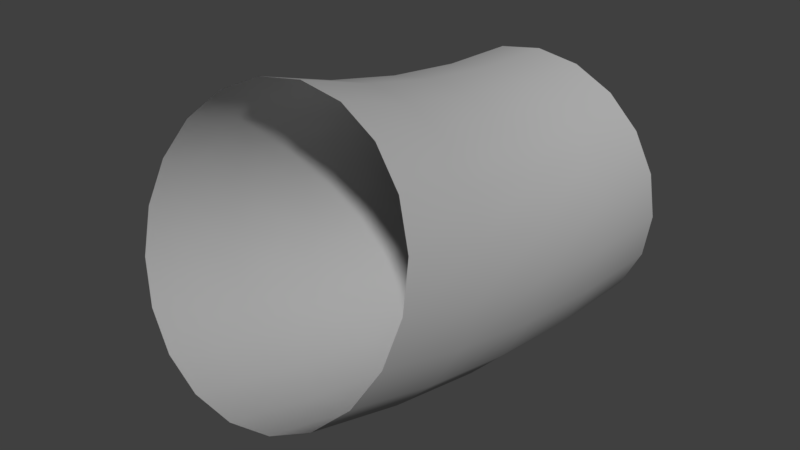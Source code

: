 # Source: s03_10degbend_aa_UPDATE.blend  (saved by Blender 2.78.0; exported with 4.5.12 LTS)
import bpy
from mathutils import Matrix  # noqa: F401  (used for matrix-valued properties, if any)

bpy.ops.wm.read_factory_settings(use_empty=True)
scene = bpy.context.scene
scene.name = 'Scene'

# ---- collections
col_collection_1 = bpy.data.collections.new('Collection 1'); scene.collection.children.link(col_collection_1)

# ---- materials (node trees are filled in below, after node groups)
mat_lambert2 = bpy.data.materials.new('lambert2')
mat_lambert2.alpha_threshold = 0.0
mat_lambert2.use_transparent_shadow = False
mat_lambert2.diffuse_color = (0.5, 0.5, 0.5, 1.0)
mat_lambert2.specular_color = (0.25, 0.25, 0.25)
mat_lambert2.roughness = 0.5

# ---- material node trees

# ---- world
world_world = bpy.data.worlds.new('World'); scene.world = world_world
world_world.color = (0.05088, 0.05088, 0.05088)
world_world.use_sun_shadow = False
world_world.sun_shadow_jitter_overblur = 0.0
world_world.cycles.sampling_method = 'MANUAL'

# ---- meshes
me_vm = bpy.data.meshes.new('VM')
me_vm.from_pydata([(-38.0, 2.337e-06, 9.865e-05), (-36.14, 11.74, 9.466e-05), (-30.74, 22.34, 9.074e-05), (-22.34, 30.74, 8.726e-05), (-11.74, 36.14, 8.458e-05), (-3.662e-06, 38.0, 8.295e-05), (11.74, 36.14, 8.253e-05), (22.34, 30.74, 8.336e-05), (30.74, 22.34, 8.536e-05), (36.14, 11.74, 8.834e-05), (38.0, 5.999e-06, 9.201e-05), (36.14, -11.74, 9.6e-05), (30.74, -22.34, 9.992e-05), (22.34, -30.74, 0.0001034), (11.74, -36.14, 0.0001061), (3.662e-06, -38.0, 0.0001077), (-11.74, -36.14, 0.0001081), (-22.34, -30.74, 0.0001073), (-30.74, -22.34, 0.0001053), (-36.14, -11.74, 0.0001023), (-38.0, 1.142, 26.15), (-36.14, 12.84, 25.12), (-30.74, 23.39, 24.2), (-22.34, 31.77, 23.47), (-11.74, 37.14, 23.0), (-3.662e-06, 39.0, 22.83), (11.74, 37.14, 23.0), (22.34, 31.77, 23.47), (30.74, 23.39, 24.2), (36.14, 12.84, 25.12), (38.0, 1.142, 26.15), (36.14, -10.56, 27.17), (30.74, -21.11, 28.09), (22.34, -29.48, 28.83), (11.74, -34.86, 29.3), (3.662e-06, -36.71, 29.46), (-11.74, -34.86, 29.3), (-22.34, -29.48, 28.83), (-30.74, -21.11, 28.09), (-36.14, -10.56, 27.17), (-38.0, 4.558, 52.09), (-36.14, 16.12, 50.06), (-30.74, 26.55, 48.22), (-22.34, 34.83, 46.76), (-11.74, 40.15, 45.82), (-3.662e-06, 41.98, 45.5), (11.74, 40.15, 45.82), (22.34, 34.83, 46.76), (30.74, 26.55, 48.22), (36.14, 16.12, 50.06), (38.0, 4.558, 52.09), (36.14, -7.007, 54.13), (30.74, -17.44, 55.97), (22.34, -25.72, 57.43), (11.74, -31.03, 58.37), (3.662e-06, -32.87, 58.69), (-11.74, -31.03, 58.37), (-22.34, -25.72, 57.43), (-30.74, -17.44, 55.97), (-36.14, -7.007, 54.13), (-38.0, 10.22, 77.65), (-36.14, 21.56, 74.61), (-30.74, 31.8, 71.86), (-22.34, 39.92, 69.69), (-11.74, 45.13, 68.29), (-3.662e-06, 46.93, 67.81), (11.74, 45.13, 68.29), (22.34, 39.92, 69.69), (30.74, 31.8, 71.86), (36.14, 21.56, 74.61), (38.0, 10.22, 77.65), (36.14, -1.12, 80.69), (30.74, -11.35, 83.43), (22.34, -19.47, 85.6), (11.74, -24.69, 87.0), (3.662e-06, -26.48, 87.48), (-11.74, -24.69, 87.0), (-22.34, -19.47, 85.6), (-30.74, -11.35, 83.43), (-36.14, -1.12, 80.69), (-38.0, 18.09, 102.6), (-36.14, 29.13, 98.59), (-30.74, 39.08, 94.97), (-22.34, 46.98, 92.09), (-11.74, 52.05, 90.25), (-3.662e-06, 53.8, 89.61), (11.74, 52.05, 90.25), (22.34, 46.98, 92.09), (30.74, 39.08, 94.97), (36.14, 29.13, 98.59), (38.0, 18.09, 102.6), (36.14, 7.058, 106.6), (30.74, -2.897, 110.2), (22.34, -10.8, 113.1), (11.74, -15.87, 115.0), (3.662e-06, -17.62, 115.6), (-11.74, -15.87, 115.0), (-22.34, -10.8, 113.1), (-30.74, -2.897, 110.2), (-36.14, 7.058, 106.6)], [], [(13, 14, 34, 33), (6, 7, 27, 26), (14, 15, 35, 34), (7, 8, 28, 27), (0, 1, 21, 20), (15, 16, 36, 35), (8, 9, 29, 28), (1, 2, 22, 21), (16, 17, 37, 36), (9, 10, 30, 29), (2, 3, 23, 22), (17, 18, 38, 37), (10, 11, 31, 30), (3, 4, 24, 23), (18, 19, 39, 38), (11, 12, 32, 31), (4, 5, 25, 24), (19, 0, 20, 39), (12, 13, 33, 32), (5, 6, 26, 25), (20, 21, 41, 40), (35, 36, 56, 55), (28, 29, 49, 48), (21, 22, 42, 41), (36, 37, 57, 56), (29, 30, 50, 49), (22, 23, 43, 42), (37, 38, 58, 57), (30, 31, 51, 50), (23, 24, 44, 43), (38, 39, 59, 58), (31, 32, 52, 51), (24, 25, 45, 44), (39, 20, 40, 59), (32, 33, 53, 52), (25, 26, 46, 45), (33, 34, 54, 53), (26, 27, 47, 46), (34, 35, 55, 54), (27, 28, 48, 47), (52, 53, 73, 72), (45, 46, 66, 65), (53, 54, 74, 73), (46, 47, 67, 66), (54, 55, 75, 74), (47, 48, 68, 67), (40, 41, 61, 60), (55, 56, 76, 75), (48, 49, 69, 68), (41, 42, 62, 61), (56, 57, 77, 76), (49, 50, 70, 69), (42, 43, 63, 62), (57, 58, 78, 77), (50, 51, 71, 70), (43, 44, 64, 63), (58, 59, 79, 78), (51, 52, 72, 71), (44, 45, 65, 64), (59, 40, 60, 79), (69, 70, 90, 89), (62, 63, 83, 82), (77, 78, 98, 97), (70, 71, 91, 90), (63, 64, 84, 83), (78, 79, 99, 98), (71, 72, 92, 91), (64, 65, 85, 84), (79, 60, 80, 99), (72, 73, 93, 92), (65, 66, 86, 85), (73, 74, 94, 93), (66, 67, 87, 86), (74, 75, 95, 94), (67, 68, 88, 87), (60, 61, 81, 80), (75, 76, 96, 95), (68, 69, 89, 88), (61, 62, 82, 81), (76, 77, 97, 96)])
me_vm.polygons.foreach_set('use_smooth', [True] * 80)
_uv = me_vm.uv_layers.new(name='map1')
_uv.uv.foreach_set('vector', [0.4707, 0.3978, 0.4739, 0.4478, 0.3537, 0.4516, 0.3524, 0.4039, 0.4327, 0.05058, 0.4369, 0.1005, 0.3372, 0.1075, 0.3349, 0.05663, 0.4739, 0.4478, 0.4754, 0.4979, 0.3544, 0.4991, 0.3537, 0.4516, 0.4369, 0.1005, 0.4421, 0.1502, 0.3399, 0.1583, 0.3372, 0.1075, 0.4585, 0.7497, 0.4522, 0.8, 0.3457, 0.7911, 0.3482, 0.7411, 0.4754, 0.4979, 0.4751, 0.5482, 0.3543, 0.5467, 0.3544, 0.4991, 0.4421, 0.1502, 0.448, 0.1997, 0.3427, 0.2086, 0.3399, 0.1583, 0.4522, 0.8, 0.4461, 0.8501, 0.343, 0.8417, 0.3457, 0.7911, 0.4751, 0.5482, 0.4731, 0.5986, 0.3536, 0.5945, 0.3543, 0.5467, 0.448, 0.1997, 0.4543, 0.2491, 0.3455, 0.2583, 0.3427, 0.2086, 0.4461, 0.8501, 0.4405, 0.9001, 0.3405, 0.8927, 0.343, 0.8417, 0.4731, 0.5986, 0.4694, 0.649, 0.3523, 0.6428, 0.3536, 0.5945, 0.4543, 0.2491, 0.4605, 0.2986, 0.3482, 0.3074, 0.3455, 0.2583, 0.4405, 0.9001, 0.4359, 0.9501, 0.3383, 0.9436, 0.3405, 0.8927, 0.4694, 0.649, 0.4644, 0.6994, 0.3505, 0.6916, 0.3523, 0.6428, 0.4605, 0.2986, 0.4661, 0.3481, 0.3505, 0.3559, 0.3482, 0.3074, 0.4359, 0.9501, 0.4323, 0.9999, 0.3362, 0.994, 0.3383, 0.9436, 0.4644, 0.6994, 0.4585, 0.7497, 0.3482, 0.7411, 0.3505, 0.6916, 0.4661, 0.3481, 0.4707, 0.3978, 0.3524, 0.4039, 0.3505, 0.3559, 0.4294, 0.0003354, 0.4327, 0.05058, 0.3349, 0.05663, 0.3328, 0.005995, 0.3482, 0.7411, 0.3457, 0.7911, 0.2391, 0.7886, 0.2389, 0.7388, 0.3544, 0.4991, 0.3543, 0.5467, 0.238, 0.5469, 0.2377, 0.5, 0.3399, 0.1583, 0.3427, 0.2086, 0.2364, 0.2115, 0.2363, 0.1609, 0.3457, 0.7911, 0.343, 0.8417, 0.2392, 0.8392, 0.2391, 0.7886, 0.3543, 0.5467, 0.3536, 0.5945, 0.2382, 0.594, 0.238, 0.5469, 0.3427, 0.2086, 0.3455, 0.2583, 0.2366, 0.2613, 0.2364, 0.2115, 0.343, 0.8417, 0.3405, 0.8927, 0.2394, 0.8902, 0.2392, 0.8392, 0.3536, 0.5945, 0.3523, 0.6428, 0.2385, 0.6415, 0.2382, 0.594, 0.3455, 0.2583, 0.3482, 0.3074, 0.2368, 0.3103, 0.2366, 0.2613, 0.3405, 0.8927, 0.3383, 0.9436, 0.2395, 0.9413, 0.2394, 0.8902, 0.3523, 0.6428, 0.3505, 0.6916, 0.2387, 0.6898, 0.2385, 0.6415, 0.3482, 0.3074, 0.3505, 0.3559, 0.237, 0.3586, 0.2368, 0.3103, 0.3383, 0.9436, 0.3362, 0.994, 0.2396, 0.992, 0.2395, 0.9413, 0.3505, 0.6916, 0.3482, 0.7411, 0.2389, 0.7388, 0.2387, 0.6898, 0.3505, 0.3559, 0.3524, 0.4039, 0.2373, 0.4061, 0.237, 0.3586, 0.3328, 0.005995, 0.3349, 0.05663, 0.2361, 0.05877, 0.2361, 0.008116, 0.3524, 0.4039, 0.3537, 0.4516, 0.2375, 0.4532, 0.2373, 0.4061, 0.3349, 0.05663, 0.3372, 0.1075, 0.2362, 0.1099, 0.2361, 0.05877, 0.3537, 0.4516, 0.3544, 0.4991, 0.2377, 0.5, 0.2375, 0.4532, 0.3372, 0.1075, 0.3399, 0.1583, 0.2363, 0.1609, 0.2362, 0.1099, 0.237, 0.3586, 0.2373, 0.4061, 0.1218, 0.4055, 0.1232, 0.3573, 0.2361, 0.008116, 0.2361, 0.05877, 0.1373, 0.05646, 0.1394, 0.006021, 0.2373, 0.4061, 0.2375, 0.4532, 0.1211, 0.4534, 0.1218, 0.4055, 0.2361, 0.05877, 0.2362, 0.1099, 0.135, 0.1074, 0.1373, 0.05646, 0.2375, 0.4532, 0.2377, 0.5, 0.1211, 0.501, 0.1211, 0.4534, 0.2362, 0.1099, 0.2363, 0.1609, 0.1325, 0.1583, 0.135, 0.1074, 0.2389, 0.7388, 0.2391, 0.7886, 0.1328, 0.7915, 0.13, 0.7418, 0.2377, 0.5, 0.238, 0.5469, 0.1218, 0.5485, 0.1211, 0.501, 0.2363, 0.1609, 0.2364, 0.2115, 0.1299, 0.2089, 0.1325, 0.1583, 0.2391, 0.7886, 0.2392, 0.8392, 0.1357, 0.8418, 0.1328, 0.7915, 0.238, 0.5469, 0.2382, 0.594, 0.1231, 0.5962, 0.1218, 0.5485, 0.2364, 0.2115, 0.2366, 0.2613, 0.1273, 0.259, 0.1299, 0.2089, 0.2392, 0.8392, 0.2394, 0.8902, 0.1383, 0.8926, 0.1357, 0.8418, 0.2382, 0.594, 0.2385, 0.6415, 0.125, 0.6442, 0.1231, 0.5962, 0.2366, 0.2613, 0.2368, 0.3103, 0.125, 0.3084, 0.1273, 0.259, 0.2394, 0.8902, 0.2395, 0.9413, 0.1407, 0.9435, 0.1383, 0.8926, 0.2385, 0.6415, 0.2387, 0.6898, 0.1273, 0.6927, 0.125, 0.6442, 0.2368, 0.3103, 0.237, 0.3586, 0.1232, 0.3573, 0.125, 0.3084, 0.2395, 0.9413, 0.2396, 0.992, 0.1429, 0.9942, 0.1407, 0.9435, 0.2387, 0.6898, 0.2389, 0.7388, 0.13, 0.7418, 0.1273, 0.6927, 0.1299, 0.2089, 0.1273, 0.259, 0.01695, 0.2503, 0.02326, 0.2001, 0.1357, 0.8418, 0.1383, 0.8926, 0.03864, 0.8998, 0.03341, 0.85, 0.1231, 0.5962, 0.125, 0.6442, 0.009316, 0.652, 0.004746, 0.6023, 0.1273, 0.259, 0.125, 0.3084, 0.01105, 0.3006, 0.01695, 0.2503, 0.1383, 0.8926, 0.1407, 0.9435, 0.04288, 0.9497, 0.03864, 0.8998, 0.125, 0.6442, 0.1273, 0.6927, 0.01492, 0.7015, 0.009316, 0.652, 0.125, 0.3084, 0.1232, 0.3573, 0.006064, 0.351, 0.01105, 0.3006, 0.1407, 0.9435, 0.1429, 0.9942, 0.04622, 0.9999, 0.04288, 0.9497, 0.1273, 0.6927, 0.13, 0.7418, 0.0211, 0.751, 0.01492, 0.7015, 0.1232, 0.3573, 0.1218, 0.4055, 0.002397, 0.4015, 0.006064, 0.351, 0.1394, 0.006021, 0.1373, 0.05646, 0.03971, 0.04995, 0.04327, 6.894e-05, 0.1218, 0.4055, 0.1211, 0.4534, 0.0003466, 0.4519, 0.002397, 0.4015, 0.1373, 0.05646, 0.135, 0.1074, 0.03506, 0.0999, 0.03971, 0.04995, 0.1211, 0.4534, 0.1211, 0.501, 6.894e-05, 0.5022, 0.0003466, 0.4519, 0.135, 0.1074, 0.1325, 0.1583, 0.02946, 0.1499, 0.03506, 0.0999, 0.13, 0.7418, 0.1328, 0.7915, 0.02741, 0.8005, 0.0211, 0.751, 0.1211, 0.501, 0.1218, 0.5485, 0.001578, 0.5523, 6.894e-05, 0.5022, 0.1325, 0.1583, 0.1299, 0.2089, 0.02326, 0.2001, 0.02946, 0.1499, 0.1328, 0.7915, 0.1357, 0.8418, 0.03341, 0.85, 0.02741, 0.8005, 0.1218, 0.5485, 0.1231, 0.5962, 0.004746, 0.6023, 0.001578, 0.5523])
me_vm.materials.append(mat_lambert2)
me_vm.use_remesh_preserve_volume = False
me_vm.use_remesh_preserve_attributes = False
me_vm.use_mirror_vertex_groups = False
me_vm.update()
me_vm.normals_split_custom_set([tuple(v) for v in zip(*[iter([-0.5854, 0.81, -0.03537, -0.3075, 0.9506, -0.04151, -0.3077, 0.9478, -0.08293, -0.5857, 0.8074, -0.07064, -0.31, -0.9498, 0.04147, -0.5895, -0.807, 0.03523, -0.5899, -0.8044, 0.07038, -0.3103, -0.947, 0.08285, -0.3075, 0.9506, -0.04151, -4.341e-08, 0.999, -0.04362, -3.862e-08, 0.9962, -0.08716, -0.3077, 0.9478, -0.08293, -0.5895, -0.807, 0.03523, -0.8108, -0.5847, 0.02553, -0.8111, -0.5827, 0.05098, -0.5899, -0.8044, 0.07038, 1.0, 0.004342, -0.0001896, 0.9522, -0.3051, 0.01332, 0.9523, -0.3039, 0.02659, 1.0, 0.004325, -0.0003784, -4.341e-08, 0.999, -0.04362, 0.3075, 0.9506, -0.04151, 0.3077, 0.9478, -0.08293, -3.862e-08, 0.9962, -0.08716, -0.8108, -0.5847, 0.02553, -0.9522, -0.3051, 0.01332, -0.9523, -0.3039, 0.02659, -0.8111, -0.5827, 0.05098, 0.9522, -0.3051, 0.01332, 0.8108, -0.5847, 0.02553, 0.8111, -0.5827, 0.05098, 0.9523, -0.3039, 0.02659, 0.3075, 0.9506, -0.04151, 0.5854, 0.81, -0.03537, 0.5857, 0.8074, -0.07064, 0.3077, 0.9478, -0.08293, -0.9522, -0.3051, 0.01332, -1.0, 0.004342, -0.0001896, -1.0, 0.004325, -0.0003784, -0.9523, -0.3039, 0.02659, 0.8108, -0.5847, 0.02553, 0.5895, -0.807, 0.03523, 0.5899, -0.8044, 0.07038, 0.8111, -0.5827, 0.05098, 0.5854, 0.81, -0.03537, 0.8067, 0.5904, -0.02578, 0.807, 0.5884, -0.05148, 0.5857, 0.8074, -0.07064, -1.0, 0.004342, -0.0001896, -0.9497, 0.3129, -0.01366, -0.9498, 0.3117, -0.02727, -1.0, 0.004325, -0.0003784, 0.5895, -0.807, 0.03523, 0.31, -0.9498, 0.04147, 0.3103, -0.947, 0.08285, 0.5899, -0.8044, 0.07038, 0.8067, 0.5904, -0.02578, 0.9497, 0.3129, -0.01366, 0.9498, 0.3117, -0.02727, 0.807, 0.5884, -0.05148, -0.9497, 0.3129, -0.01366, -0.8067, 0.5904, -0.02578, -0.807, 0.5884, -0.05148, -0.9498, 0.3117, -0.02727, 0.31, -0.9498, 0.04147, 6.216e-08, -0.999, 0.04362, 5.983e-08, -0.9962, 0.08716, 0.3103, -0.947, 0.08285, 0.9497, 0.3129, -0.01366, 1.0, 0.004342, -0.0001896, 1.0, 0.004325, -0.0003784, 0.9498, 0.3117, -0.02727, -0.8067, 0.5904, -0.02578, -0.5854, 0.81, -0.03537, -0.5857, 0.8074, -0.07064, -0.807, 0.5884, -0.05148, 6.216e-08, -0.999, 0.04362, -0.31, -0.9498, 0.04147, -0.3103, -0.947, 0.08285, 5.983e-08, -0.9962, 0.08716, 1.0, 0.004325, -0.0003784, 0.9523, -0.3039, 0.02659, 0.9523, -0.3004, 0.05298, 1.0, 0.004276, -0.000754, -3.862e-08, 0.9962, -0.08716, 0.3077, 0.9478, -0.08293, 0.3077, 0.937, -0.1652, -3.379e-08, 0.9848, -0.1736, -0.8111, -0.5827, 0.05098, -0.9523, -0.3039, 0.02659, -0.9523, -0.3004, 0.05298, -0.8111, -0.576, 0.1016, 0.9523, -0.3039, 0.02659, 0.8111, -0.5827, 0.05098, 0.8111, -0.576, 0.1016, 0.9523, -0.3004, 0.05298, 0.3077, 0.9478, -0.08293, 0.5857, 0.8074, -0.07064, 0.5857, 0.7982, -0.1407, 0.3077, 0.937, -0.1652, -0.9523, -0.3039, 0.02659, -1.0, 0.004325, -0.0003784, -1.0, 0.004276, -0.000754, -0.9523, -0.3004, 0.05298, 0.8111, -0.5827, 0.05098, 0.5899, -0.8044, 0.07038, 0.5899, -0.7952, 0.1402, 0.8111, -0.576, 0.1016, 0.5857, 0.8074, -0.07064, 0.807, 0.5884, -0.05148, 0.807, 0.5816, -0.1026, 0.5857, 0.7982, -0.1407, -1.0, 0.004325, -0.0003784, -0.9498, 0.3117, -0.02727, -0.9498, 0.3082, -0.05434, -1.0, 0.004276, -0.000754, 0.5899, -0.8044, 0.07038, 0.3103, -0.947, 0.08285, 0.3103, -0.9362, 0.1651, 0.5899, -0.7952, 0.1402, 0.807, 0.5884, -0.05148, 0.9498, 0.3117, -0.02727, 0.9498, 0.3082, -0.05434, 0.807, 0.5816, -0.1026, -0.9498, 0.3117, -0.02727, -0.807, 0.5884, -0.05148, -0.807, 0.5816, -0.1026, -0.9498, 0.3082, -0.05434, 0.3103, -0.947, 0.08285, 5.983e-08, -0.9962, 0.08716, 8.376e-08, -0.9848, 0.1736, 0.3103, -0.9362, 0.1651, 0.9498, 0.3117, -0.02727, 1.0, 0.004325, -0.0003784, 1.0, 0.004276, -0.000754, 0.9498, 0.3082, -0.05434, -0.807, 0.5884, -0.05148, -0.5857, 0.8074, -0.07064, -0.5857, 0.7982, -0.1407, -0.807, 0.5816, -0.1026, 5.983e-08, -0.9962, 0.08716, -0.3103, -0.947, 0.08285, -0.3103, -0.9362, 0.1651, 8.376e-08, -0.9848, 0.1736, -0.5857, 0.8074, -0.07064, -0.3077, 0.9478, -0.08293, -0.3077, 0.937, -0.1652, -0.5857, 0.7982, -0.1407, -0.3103, -0.947, 0.08285, -0.5899, -0.8044, 0.07038, -0.5899, -0.7952, 0.1402, -0.3103, -0.9362, 0.1651, -0.3077, 0.9478, -0.08293, -3.862e-08, 0.9962, -0.08716, -3.379e-08, 0.9848, -0.1736, -0.3077, 0.937, -0.1652, -0.5899, -0.8044, 0.07038, -0.8111, -0.5827, 0.05098, -0.8111, -0.576, 0.1016, -0.5899, -0.7952, 0.1402, -0.807, 0.5816, -0.1026, -0.5857, 0.7982, -0.1407, -0.5857, 0.7829, -0.2098, -0.807, 0.5705, -0.1529, 8.376e-08, -0.9848, 0.1736, -0.3103, -0.9362, 0.1651, -0.3103, -0.9182, 0.246, 3.829e-08, -0.9659, 0.2588, -0.5857, 0.7982, -0.1407, -0.3077, 0.937, -0.1652, -0.3077, 0.919, -0.2463, -0.5857, 0.7829, -0.2098, -0.3103, -0.9362, 0.1651, -0.5899, -0.7952, 0.1402, -0.5899, -0.78, 0.209, -0.3103, -0.9182, 0.246, -0.3077, 0.937, -0.1652, -3.379e-08, 0.9848, -0.1736, -4.828e-08, 0.9659, -0.2588, -0.3077, 0.919, -0.2463, -0.5899, -0.7952, 0.1402, -0.8111, -0.576, 0.1016, -0.8111, -0.565, 0.1514, -0.5899, -0.78, 0.209, 1.0, 0.004276, -0.000754, 0.9523, -0.3004, 0.05298, 0.9523, -0.2947, 0.07896, 1.0, 0.004194, -0.001124, -3.379e-08, 0.9848, -0.1736, 0.3077, 0.937, -0.1652, 0.3077, 0.919, -0.2463, -4.828e-08, 0.9659, -0.2588, -0.8111, -0.576, 0.1016, -0.9523, -0.3004, 0.05298, -0.9523, -0.2947, 0.07896, -0.8111, -0.565, 0.1514, 0.9523, -0.3004, 0.05298, 0.8111, -0.576, 0.1016, 0.8111, -0.565, 0.1514, 0.9523, -0.2947, 0.07896, 0.3077, 0.937, -0.1652, 0.5857, 0.7982, -0.1407, 0.5857, 0.7829, -0.2098, 0.3077, 0.919, -0.2463, -0.9523, -0.3004, 0.05298, -1.0, 0.004276, -0.000754, -1.0, 0.004194, -0.001124, -0.9523, -0.2947, 0.07896, 0.8111, -0.576, 0.1016, 0.5899, -0.7952, 0.1402, 0.5899, -0.78, 0.209, 0.8111, -0.565, 0.1514, 0.5857, 0.7982, -0.1407, 0.807, 0.5816, -0.1026, 0.807, 0.5705, -0.1529, 0.5857, 0.7829, -0.2098, -1.0, 0.004276, -0.000754, -0.9498, 0.3082, -0.05434, -0.9498, 0.3023, -0.08099, -1.0, 0.004194, -0.001124, 0.5899, -0.7952, 0.1402, 0.3103, -0.9362, 0.1651, 0.3103, -0.9182, 0.246, 0.5899, -0.78, 0.209, 0.807, 0.5816, -0.1026, 0.9498, 0.3082, -0.05434, 0.9498, 0.3023, -0.08099, 0.807, 0.5705, -0.1529, -0.9498, 0.3082, -0.05434, -0.807, 0.5816, -0.1026, -0.807, 0.5705, -0.1529, -0.9498, 0.3023, -0.08099, 0.3103, -0.9362, 0.1651, 8.376e-08, -0.9848, 0.1736, 3.829e-08, -0.9659, 0.2588, 0.3103, -0.9182, 0.246, 0.9498, 0.3082, -0.05434, 1.0, 0.004276, -0.000754, 1.0, 0.004194, -0.001124, 0.9498, 0.3023, -0.08099, -0.9523, -0.2947, 0.07896, -1.0, 0.004194, -0.001124, -1.0, 0.004145, -0.001307, -0.9522, -0.2912, 0.09182, 0.8111, -0.565, 0.1514, 0.5899, -0.78, 0.209, 0.5895, -0.7704, 0.2429, 0.8108, -0.5582, 0.176, 0.5857, 0.7829, -0.2098, 0.807, 0.5705, -0.1529, 0.8067, 0.5636, -0.1777, 0.5854, 0.7732, -0.2438, -1.0, 0.004194, -0.001124, -0.9498, 0.3023, -0.08099, -0.9497, 0.2987, -0.09418, -1.0, 0.004145, -0.001307, 0.5899, -0.78, 0.209, 0.3103, -0.9182, 0.246, 0.31, -0.9067, 0.2859, 0.5895, -0.7704, 0.2429, 0.807, 0.5705, -0.1529, 0.9498, 0.3023, -0.08099, 0.9497, 0.2987, -0.09418, 0.8067, 0.5636, -0.1777, -0.9498, 0.3023, -0.08099, -0.807, 0.5705, -0.1529, -0.8067, 0.5636, -0.1777, -0.9497, 0.2987, -0.09418, 0.3103, -0.9182, 0.246, 3.829e-08, -0.9659, 0.2588, -2.391e-08, -0.9537, 0.3007, 0.31, -0.9067, 0.2859, 0.9498, 0.3023, -0.08099, 1.0, 0.004194, -0.001124, 1.0, 0.004145, -0.001307, 0.9497, 0.2987, -0.09418, -0.807, 0.5705, -0.1529, -0.5857, 0.7829, -0.2098, -0.5854, 0.7732, -0.2438, -0.8067, 0.5636, -0.1777, 3.829e-08, -0.9659, 0.2588, -0.3103, -0.9182, 0.246, -0.31, -0.9067, 0.2859, -2.391e-08, -0.9537, 0.3007, -0.5857, 0.7829, -0.2098, -0.3077, 0.919, -0.2463, -0.3075, 0.9075, -0.2861, -0.5854, 0.7732, -0.2438, -0.3103, -0.9182, 0.246, -0.5899, -0.78, 0.209, -0.5895, -0.7704, 0.2429, -0.31, -0.9067, 0.2859, -0.3077, 0.919, -0.2463, -4.828e-08, 0.9659, -0.2588, -6.27e-08, 0.9537, -0.3007, -0.3075, 0.9075, -0.2861, -0.5899, -0.78, 0.209, -0.8111, -0.565, 0.1514, -0.8108, -0.5582, 0.176, -0.5895, -0.7704, 0.2429, 1.0, 0.004194, -0.001124, 0.9523, -0.2947, 0.07896, 0.9522, -0.2912, 0.09182, 1.0, 0.004145, -0.001307, -4.828e-08, 0.9659, -0.2588, 0.3077, 0.919, -0.2463, 0.3075, 0.9075, -0.2861, -6.27e-08, 0.9537, -0.3007, -0.8111, -0.565, 0.1514, -0.9523, -0.2947, 0.07896, -0.9522, -0.2912, 0.09182, -0.8108, -0.5582, 0.176, 0.9523, -0.2947, 0.07896, 0.8111, -0.565, 0.1514, 0.8108, -0.5582, 0.176, 0.9522, -0.2912, 0.09182, 0.3077, 0.919, -0.2463, 0.5857, 0.7829, -0.2098, 0.5854, 0.7732, -0.2438, 0.3075, 0.9075, -0.2861])] * 3)])

# ---- objects
ob_vm = bpy.data.objects.new('VM', me_vm)

# ---- transforms, parenting, visibility, modifiers, constraints
ob_vm.location = (2.274e-12, 9.346e-05, -2.384e-06)
ob_vm.rotation_euler = (1.571, -0.0, 0.0)
ob_vm.color = (0.8, 0.8, 0.8, 1.0)
ob_vm.lineart.crease_threshold = 0.0

# ---- collection membership
col_collection_1.objects.link(ob_vm)

# ---- scene / render settings (as saved in the file)
scene.frame_start = 1; scene.frame_end = 250; scene.frame_set(1)
scene.render.engine = 'BLENDER_EEVEE_NEXT'
scene.render.resolution_percentage = 50
scene.render.dither_intensity = 0.0
scene.cycles.use_denoising = False
scene.cycles.samples = 128
scene.cycles.sampling_pattern = 'TABULATED_SOBOL'
scene.cycles.light_sampling_threshold = 0.0
scene.cycles.use_adaptive_sampling = False
scene.cycles.use_light_tree = False
scene.cycles.blur_glossy = 0.0
scene.cycles.sample_clamp_indirect = 0.0
scene.view_settings.view_transform = 'Standard'
bpy.context.view_layer.update()

# ---- added for rendering (the .blend has no active camera and no usable light): camera, sun
cam_auto = bpy.data.cameras.new('AutoCamera')
cam_auto.lens = 50.0
cam_auto.sensor_width = 36.0
cam_auto.clip_end = 2696.0
ob_auto_camera = bpy.data.objects.new('AutoCamera', cam_auto)
scene.collection.objects.link(ob_auto_camera)
ob_auto_camera.location = (153.619, -242.144, 130.795)
ob_auto_camera.rotation_euler = (1.09748, -7.21219e-08, 0.694738)
scene.camera = ob_auto_camera
light_auto_sun = bpy.data.lights.new('AutoSun', 'SUN')
light_auto_sun.energy = 3.0
light_auto_sun.angle = 0.0523599
ob_auto_sun = bpy.data.objects.new('AutoSun', light_auto_sun)
scene.collection.objects.link(ob_auto_sun)
ob_auto_sun.rotation_euler = (0.872665, 0.174533, 0.523599)
bpy.context.view_layer.update()
